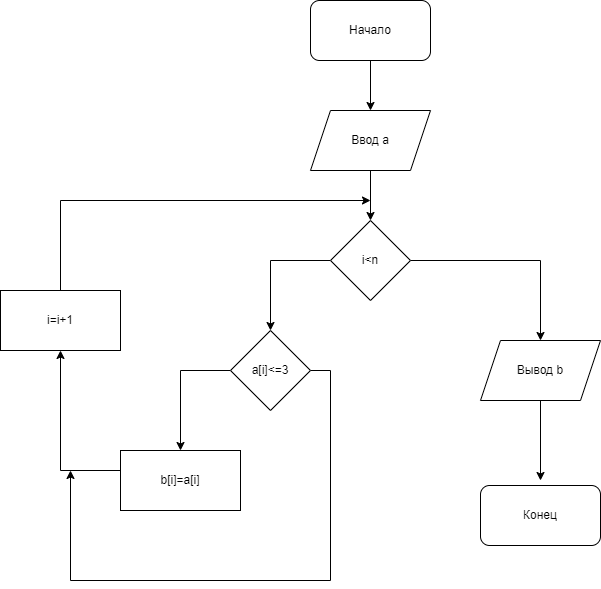

The diagram above was exported from draw.io. Its source (the exported page's mxGraphModel, read from the mxfile embedded in the PNG):
<mxGraphModel dx="1626" dy="791" grid="1" gridSize="10" guides="1" tooltips="1" connect="1" arrows="1" fold="1" page="1" pageScale="1" pageWidth="827" pageHeight="1169" math="0" shadow="0">
  <root>
    <mxCell id="0" />
    <mxCell id="1" parent="0" />
    <mxCell id="l99vlAzMeL-4pJPzpPND-3" style="edgeStyle=orthogonalEdgeStyle;rounded=0;orthogonalLoop=1;jettySize=auto;html=1;" edge="1" parent="1" source="l99vlAzMeL-4pJPzpPND-1" target="l99vlAzMeL-4pJPzpPND-2">
      <mxGeometry relative="1" as="geometry" />
    </mxCell>
    <mxCell id="l99vlAzMeL-4pJPzpPND-1" value="Начало" style="rounded=1;whiteSpace=wrap;html=1;" vertex="1" parent="1">
      <mxGeometry x="320" y="40" width="120" height="60" as="geometry" />
    </mxCell>
    <mxCell id="l99vlAzMeL-4pJPzpPND-5" style="edgeStyle=orthogonalEdgeStyle;rounded=0;orthogonalLoop=1;jettySize=auto;html=1;entryX=0.5;entryY=0;entryDx=0;entryDy=0;" edge="1" parent="1" source="l99vlAzMeL-4pJPzpPND-2" target="l99vlAzMeL-4pJPzpPND-4">
      <mxGeometry relative="1" as="geometry" />
    </mxCell>
    <mxCell id="l99vlAzMeL-4pJPzpPND-2" value="Ввод a" style="shape=parallelogram;perimeter=parallelogramPerimeter;whiteSpace=wrap;html=1;fixedSize=1;" vertex="1" parent="1">
      <mxGeometry x="320" y="150" width="120" height="60" as="geometry" />
    </mxCell>
    <mxCell id="l99vlAzMeL-4pJPzpPND-7" style="edgeStyle=orthogonalEdgeStyle;rounded=0;orthogonalLoop=1;jettySize=auto;html=1;entryX=0.5;entryY=0;entryDx=0;entryDy=0;" edge="1" parent="1" source="l99vlAzMeL-4pJPzpPND-4" target="l99vlAzMeL-4pJPzpPND-6">
      <mxGeometry relative="1" as="geometry" />
    </mxCell>
    <mxCell id="l99vlAzMeL-4pJPzpPND-17" style="edgeStyle=orthogonalEdgeStyle;rounded=0;orthogonalLoop=1;jettySize=auto;html=1;" edge="1" parent="1" source="l99vlAzMeL-4pJPzpPND-4">
      <mxGeometry relative="1" as="geometry">
        <mxPoint x="550" y="380" as="targetPoint" />
      </mxGeometry>
    </mxCell>
    <mxCell id="l99vlAzMeL-4pJPzpPND-4" value="i&amp;lt;n" style="rhombus;whiteSpace=wrap;html=1;" vertex="1" parent="1">
      <mxGeometry x="340" y="260" width="80" height="80" as="geometry" />
    </mxCell>
    <mxCell id="l99vlAzMeL-4pJPzpPND-9" style="edgeStyle=orthogonalEdgeStyle;rounded=0;orthogonalLoop=1;jettySize=auto;html=1;entryX=0.5;entryY=0;entryDx=0;entryDy=0;" edge="1" parent="1" source="l99vlAzMeL-4pJPzpPND-6" target="l99vlAzMeL-4pJPzpPND-8">
      <mxGeometry relative="1" as="geometry">
        <Array as="points">
          <mxPoint x="190" y="410" />
        </Array>
      </mxGeometry>
    </mxCell>
    <mxCell id="l99vlAzMeL-4pJPzpPND-15" style="edgeStyle=orthogonalEdgeStyle;rounded=0;orthogonalLoop=1;jettySize=auto;html=1;" edge="1" parent="1" source="l99vlAzMeL-4pJPzpPND-6">
      <mxGeometry relative="1" as="geometry">
        <mxPoint x="80" y="510" as="targetPoint" />
        <Array as="points">
          <mxPoint x="340" y="410" />
          <mxPoint x="340" y="620" />
          <mxPoint x="80" y="620" />
        </Array>
      </mxGeometry>
    </mxCell>
    <mxCell id="l99vlAzMeL-4pJPzpPND-6" value="a[i]&amp;lt;=3" style="rhombus;whiteSpace=wrap;html=1;" vertex="1" parent="1">
      <mxGeometry x="240" y="370" width="80" height="80" as="geometry" />
    </mxCell>
    <mxCell id="l99vlAzMeL-4pJPzpPND-11" style="edgeStyle=orthogonalEdgeStyle;rounded=0;orthogonalLoop=1;jettySize=auto;html=1;" edge="1" parent="1" source="l99vlAzMeL-4pJPzpPND-8" target="l99vlAzMeL-4pJPzpPND-10">
      <mxGeometry relative="1" as="geometry">
        <Array as="points">
          <mxPoint x="70" y="510" />
        </Array>
      </mxGeometry>
    </mxCell>
    <mxCell id="l99vlAzMeL-4pJPzpPND-8" value="b[i]=a[i]" style="whiteSpace=wrap;html=1;" vertex="1" parent="1">
      <mxGeometry x="130" y="490" width="120" height="60" as="geometry" />
    </mxCell>
    <mxCell id="l99vlAzMeL-4pJPzpPND-13" style="edgeStyle=orthogonalEdgeStyle;rounded=0;orthogonalLoop=1;jettySize=auto;html=1;" edge="1" parent="1" source="l99vlAzMeL-4pJPzpPND-10">
      <mxGeometry relative="1" as="geometry">
        <mxPoint x="380" y="240" as="targetPoint" />
        <Array as="points">
          <mxPoint x="70" y="240" />
        </Array>
      </mxGeometry>
    </mxCell>
    <mxCell id="l99vlAzMeL-4pJPzpPND-10" value="i=i+1" style="whiteSpace=wrap;html=1;" vertex="1" parent="1">
      <mxGeometry x="10" y="330" width="120" height="60" as="geometry" />
    </mxCell>
    <mxCell id="l99vlAzMeL-4pJPzpPND-20" style="edgeStyle=orthogonalEdgeStyle;rounded=0;orthogonalLoop=1;jettySize=auto;html=1;" edge="1" parent="1" source="l99vlAzMeL-4pJPzpPND-18">
      <mxGeometry relative="1" as="geometry">
        <mxPoint x="550" y="520" as="targetPoint" />
      </mxGeometry>
    </mxCell>
    <mxCell id="l99vlAzMeL-4pJPzpPND-18" value="Вывод b" style="shape=parallelogram;perimeter=parallelogramPerimeter;whiteSpace=wrap;html=1;fixedSize=1;" vertex="1" parent="1">
      <mxGeometry x="490" y="380" width="120" height="60" as="geometry" />
    </mxCell>
    <mxCell id="l99vlAzMeL-4pJPzpPND-21" value="Конец" style="rounded=1;whiteSpace=wrap;html=1;" vertex="1" parent="1">
      <mxGeometry x="490" y="525" width="120" height="60" as="geometry" />
    </mxCell>
  </root>
</mxGraphModel>